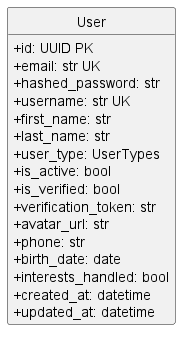

The diagram above was rendered by PlantUML. Its source (embedded in the PNG):
@startuml UsersModule

top to bottom direction

skinparam linetype polyline
skinparam ranksep 40
skinparam nodesep 30
skinparam classAttributeIconSize 0

hide empty members
hide circle

' =========================
' USERS MODULE - MODELS ONLY
' =========================

class User {
    +id: UUID PK
    +email: str UK
    +hashed_password: str
    +username: str UK
    +first_name: str
    +last_name: str
    +user_type: UserTypes
    +is_active: bool
    +is_verified: bool
    +verification_token: str
    +avatar_url: str
    +phone: str
    +birth_date: date
    +interests_handled: bool
    +created_at: datetime
    +updated_at: datetime
}

' =========================
' CROSS-MODULE RELATIONSHIPS
' =========================

' User is created/managed by Users module

@enduml